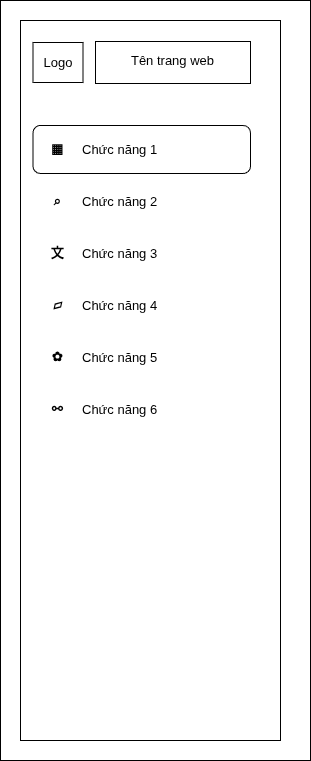

The diagram above was exported from draw.io. Its source (the exported page's mxGraphModel, read from the mxfile embedded in the PNG):
<mxGraphModel dx="1340" dy="796" grid="1" gridSize="10" guides="1" tooltips="1" connect="1" arrows="1" fold="1" page="1" pageScale="1" pageWidth="850" pageHeight="1100" math="0" shadow="0">
  <root>
    <mxCell id="0" />
    <mxCell id="1" parent="0" />
    <mxCell id="sotDUVrQd99yR6UFySk_-1" parent="1" style="rounded=0;whiteSpace=wrap;html=1;" value="" vertex="1">
      <mxGeometry height="760" width="310" x="20" y="20" as="geometry" />
    </mxCell>
    <mxCell id="uR4CJjd6TtinFyCsJvUP-1" parent="1" style="rounded=0;whiteSpace=wrap;html=1;strokeWidth=1;fontSize=13;" value="" vertex="1">
      <mxGeometry height="720" width="260" x="40" y="40" as="geometry" />
    </mxCell>
    <mxCell id="Bfjxas5ldCaqFEhUpdxW-1" parent="1" style="rounded=1;whiteSpace=wrap;html=1;" value="" vertex="1">
      <mxGeometry height="48" width="217.5" x="52.5" y="145" as="geometry" />
    </mxCell>
    <mxCell id="uR4CJjd6TtinFyCsJvUP-19" parent="1" style="rounded=0;whiteSpace=wrap;html=1;" value="" vertex="1">
      <mxGeometry height="42" width="155" x="115" y="61" as="geometry" />
    </mxCell>
    <mxCell id="uR4CJjd6TtinFyCsJvUP-4" parent="1" style="text;html=1;align=center;verticalAlign=middle;whiteSpace=wrap;rounded=0;fontSize=13;fontStyle=1;strokeWidth=1;" value="&lt;span style=&quot;font-weight: normal;&quot;&gt;Tên trang web&lt;/span&gt;" vertex="1">
      <mxGeometry height="35" width="155" x="115" y="62" as="geometry" />
    </mxCell>
    <mxCell id="uR4CJjd6TtinFyCsJvUP-7" parent="1" style="text;html=1;align=center;verticalAlign=middle;whiteSpace=wrap;rounded=0;fontSize=13;fontStyle=1;strokeWidth=0;" value="▦" vertex="1">
      <mxGeometry height="30" width="25" x="65" y="153" as="geometry" />
    </mxCell>
    <mxCell id="uR4CJjd6TtinFyCsJvUP-8" parent="1" style="text;html=1;align=left;verticalAlign=middle;whiteSpace=wrap;rounded=0;fontSize=13;fontStyle=1;strokeWidth=0;" value="&lt;span style=&quot;font-weight: normal;&quot;&gt;Chức năng 1&lt;/span&gt;" vertex="1">
      <mxGeometry height="30" width="150" x="100" y="154" as="geometry" />
    </mxCell>
    <mxCell id="uR4CJjd6TtinFyCsJvUP-9" parent="1" style="text;html=1;align=center;verticalAlign=middle;whiteSpace=wrap;rounded=0;fontSize=13;fontStyle=1;strokeWidth=0;" value="⌕" vertex="1">
      <mxGeometry height="30" width="25" x="65" y="205" as="geometry" />
    </mxCell>
    <mxCell id="uR4CJjd6TtinFyCsJvUP-10" parent="1" style="text;html=1;align=left;verticalAlign=middle;whiteSpace=wrap;rounded=0;fontSize=13;strokeWidth=0;" value="Chức năng 2" vertex="1">
      <mxGeometry height="30" width="150" x="100" y="206" as="geometry" />
    </mxCell>
    <mxCell id="uR4CJjd6TtinFyCsJvUP-11" parent="1" style="text;html=1;align=center;verticalAlign=middle;whiteSpace=wrap;rounded=0;fontSize=13;fontStyle=1;strokeWidth=0;" value="文" vertex="1">
      <mxGeometry height="30" width="25" x="65" y="257" as="geometry" />
    </mxCell>
    <mxCell id="uR4CJjd6TtinFyCsJvUP-12" parent="1" style="text;html=1;align=left;verticalAlign=middle;whiteSpace=wrap;rounded=0;fontSize=13;strokeWidth=0;" value="Chức năng 3" vertex="1">
      <mxGeometry height="30" width="150" x="100" y="258" as="geometry" />
    </mxCell>
    <mxCell id="uR4CJjd6TtinFyCsJvUP-13" parent="1" style="text;html=1;align=center;verticalAlign=middle;whiteSpace=wrap;rounded=0;fontSize=13;fontStyle=1;rotation=-15;strokeWidth=0;" value="▱" vertex="1">
      <mxGeometry height="30" width="25" x="65" y="309" as="geometry" />
    </mxCell>
    <mxCell id="uR4CJjd6TtinFyCsJvUP-14" parent="1" style="text;html=1;align=left;verticalAlign=middle;whiteSpace=wrap;rounded=0;fontSize=13;strokeWidth=0;" value="Chức năng 4" vertex="1">
      <mxGeometry height="30" width="150" x="100" y="310" as="geometry" />
    </mxCell>
    <mxCell id="uR4CJjd6TtinFyCsJvUP-15" parent="1" style="text;html=1;align=center;verticalAlign=middle;whiteSpace=wrap;rounded=0;fontSize=13;fontStyle=1;strokeWidth=0;" value="✿" vertex="1">
      <mxGeometry height="30" width="25" x="65" y="361" as="geometry" />
    </mxCell>
    <mxCell id="uR4CJjd6TtinFyCsJvUP-16" parent="1" style="text;html=1;align=left;verticalAlign=middle;whiteSpace=wrap;rounded=0;fontSize=13;strokeWidth=0;" value="Chức năng 5" vertex="1">
      <mxGeometry height="30" width="150" x="100" y="362" as="geometry" />
    </mxCell>
    <mxCell id="uR4CJjd6TtinFyCsJvUP-17" parent="1" style="text;html=1;align=center;verticalAlign=middle;whiteSpace=wrap;rounded=0;fontSize=13;fontStyle=1;strokeWidth=0;" value="⚯" vertex="1">
      <mxGeometry height="30" width="25" x="65" y="413" as="geometry" />
    </mxCell>
    <mxCell id="uR4CJjd6TtinFyCsJvUP-18" parent="1" style="text;html=1;align=left;verticalAlign=middle;whiteSpace=wrap;rounded=0;fontSize=13;strokeWidth=0;" value="Chức năng 6" vertex="1">
      <mxGeometry height="30" width="150" x="100" y="414" as="geometry" />
    </mxCell>
    <mxCell id="7KRi9gQelEzZfxoWtnCh-2" parent="1" style="rounded=0;whiteSpace=wrap;html=1;" value="&lt;font style=&quot;font-size: 13px;&quot;&gt;Logo&lt;/font&gt;" vertex="1">
      <mxGeometry height="40" width="50" x="52.5" y="62" as="geometry" />
    </mxCell>
  </root>
</mxGraphModel>